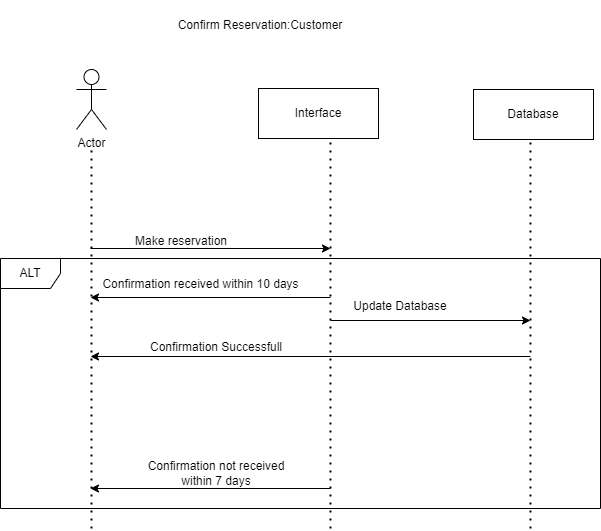

The diagram above was exported from draw.io. Its source (the exported page's mxGraphModel, read from the mxfile embedded in the PNG):
<mxGraphModel dx="1050" dy="515" grid="1" gridSize="10" guides="1" tooltips="1" connect="1" arrows="1" fold="1" page="1" pageScale="1" pageWidth="827" pageHeight="1169" math="0" shadow="0">
  <root>
    <mxCell id="0" />
    <mxCell id="1" parent="0" />
    <mxCell id="5OweZw23CkKyzXWKXv7F-1" value="Actor" style="shape=umlActor;verticalLabelPosition=bottom;verticalAlign=top;html=1;outlineConnect=0;" parent="1" vertex="1">
      <mxGeometry x="226" y="101" width="30" height="60" as="geometry" />
    </mxCell>
    <mxCell id="5OweZw23CkKyzXWKXv7F-2" value="Confirm Reservation:Customer" style="text;html=1;strokeColor=none;fillColor=none;align=center;verticalAlign=middle;whiteSpace=wrap;rounded=0;" parent="1" vertex="1">
      <mxGeometry x="310" y="32" width="200" height="50" as="geometry" />
    </mxCell>
    <mxCell id="5OweZw23CkKyzXWKXv7F-3" value="Interface" style="rounded=0;whiteSpace=wrap;html=1;" parent="1" vertex="1">
      <mxGeometry x="408" y="120" width="120" height="50" as="geometry" />
    </mxCell>
    <mxCell id="5OweZw23CkKyzXWKXv7F-4" value="Database" style="rounded=0;whiteSpace=wrap;html=1;" parent="1" vertex="1">
      <mxGeometry x="623" y="121" width="120" height="50" as="geometry" />
    </mxCell>
    <mxCell id="5OweZw23CkKyzXWKXv7F-7" value="" style="endArrow=none;dashed=1;html=1;dashPattern=1 3;strokeWidth=2;rounded=0;startArrow=none;" parent="1" edge="1">
      <mxGeometry width="50" height="50" relative="1" as="geometry">
        <mxPoint x="480" y="560" as="sourcePoint" />
        <mxPoint x="480" y="169" as="targetPoint" />
      </mxGeometry>
    </mxCell>
    <mxCell id="5OweZw23CkKyzXWKXv7F-8" value="" style="endArrow=none;dashed=1;html=1;dashPattern=1 3;strokeWidth=2;rounded=0;" parent="1" edge="1">
      <mxGeometry width="50" height="50" relative="1" as="geometry">
        <mxPoint x="680" y="560" as="sourcePoint" />
        <mxPoint x="680" y="170" as="targetPoint" />
      </mxGeometry>
    </mxCell>
    <mxCell id="5OweZw23CkKyzXWKXv7F-9" value="" style="endArrow=none;dashed=1;html=1;dashPattern=1 3;strokeWidth=2;rounded=0;" parent="1" edge="1">
      <mxGeometry width="50" height="50" relative="1" as="geometry">
        <mxPoint x="241" y="560" as="sourcePoint" />
        <mxPoint x="240.93006993006998" y="176" as="targetPoint" />
      </mxGeometry>
    </mxCell>
    <mxCell id="5OweZw23CkKyzXWKXv7F-10" value="" style="endArrow=classic;html=1;rounded=0;" parent="1" edge="1">
      <mxGeometry width="50" height="50" relative="1" as="geometry">
        <mxPoint x="240" y="280" as="sourcePoint" />
        <mxPoint x="480" y="280" as="targetPoint" />
      </mxGeometry>
    </mxCell>
    <mxCell id="5OweZw23CkKyzXWKXv7F-11" value="" style="endArrow=classic;html=1;rounded=0;" parent="1" edge="1">
      <mxGeometry width="50" height="50" relative="1" as="geometry">
        <mxPoint x="680" y="388" as="sourcePoint" />
        <mxPoint x="240" y="388" as="targetPoint" />
      </mxGeometry>
    </mxCell>
    <mxCell id="5OweZw23CkKyzXWKXv7F-12" value="" style="endArrow=classic;html=1;rounded=0;" parent="1" edge="1">
      <mxGeometry width="50" height="50" relative="1" as="geometry">
        <mxPoint x="480" y="352" as="sourcePoint" />
        <mxPoint x="680" y="352" as="targetPoint" />
      </mxGeometry>
    </mxCell>
    <mxCell id="5OweZw23CkKyzXWKXv7F-15" value="Confirmation Successfull" style="text;html=1;strokeColor=none;fillColor=none;align=center;verticalAlign=middle;whiteSpace=wrap;rounded=0;" parent="1" vertex="1">
      <mxGeometry x="266" y="364" width="200" height="30" as="geometry" />
    </mxCell>
    <mxCell id="5OweZw23CkKyzXWKXv7F-16" value="Make reservation" style="text;html=1;strokeColor=none;fillColor=none;align=center;verticalAlign=middle;whiteSpace=wrap;rounded=0;" parent="1" vertex="1">
      <mxGeometry x="256" y="258" width="150" height="30" as="geometry" />
    </mxCell>
    <mxCell id="5OweZw23CkKyzXWKXv7F-17" value="Update Database" style="text;html=1;strokeColor=none;fillColor=none;align=center;verticalAlign=middle;whiteSpace=wrap;rounded=0;" parent="1" vertex="1">
      <mxGeometry x="490" y="323" width="120" height="30" as="geometry" />
    </mxCell>
    <mxCell id="-EDpKHzni6XSM8XIlVOp-1" value="ALT" style="shape=umlFrame;whiteSpace=wrap;html=1;" parent="1" vertex="1">
      <mxGeometry x="150" y="290" width="600" height="250" as="geometry" />
    </mxCell>
    <mxCell id="-EDpKHzni6XSM8XIlVOp-2" value="" style="endArrow=classic;html=1;rounded=0;" parent="1" edge="1">
      <mxGeometry width="50" height="50" relative="1" as="geometry">
        <mxPoint x="480" y="329" as="sourcePoint" />
        <mxPoint x="240" y="329" as="targetPoint" />
      </mxGeometry>
    </mxCell>
    <mxCell id="-EDpKHzni6XSM8XIlVOp-4" value="Confirmation received within 10 days" style="text;html=1;align=center;verticalAlign=middle;resizable=0;points=[];autosize=1;strokeColor=none;fillColor=none;" parent="1" vertex="1">
      <mxGeometry x="240" y="301" width="220" height="30" as="geometry" />
    </mxCell>
    <mxCell id="-EDpKHzni6XSM8XIlVOp-6" value="" style="endArrow=classic;html=1;rounded=0;" parent="1" edge="1">
      <mxGeometry width="50" height="50" relative="1" as="geometry">
        <mxPoint x="480" y="520" as="sourcePoint" />
        <mxPoint x="240" y="520" as="targetPoint" />
      </mxGeometry>
    </mxCell>
    <mxCell id="-EDpKHzni6XSM8XIlVOp-7" value="Confirmation not received&lt;br&gt;within 7 days" style="text;html=1;strokeColor=none;fillColor=none;align=center;verticalAlign=middle;whiteSpace=wrap;rounded=0;" parent="1" vertex="1">
      <mxGeometry x="256" y="490" width="220" height="30" as="geometry" />
    </mxCell>
  </root>
</mxGraphModel>